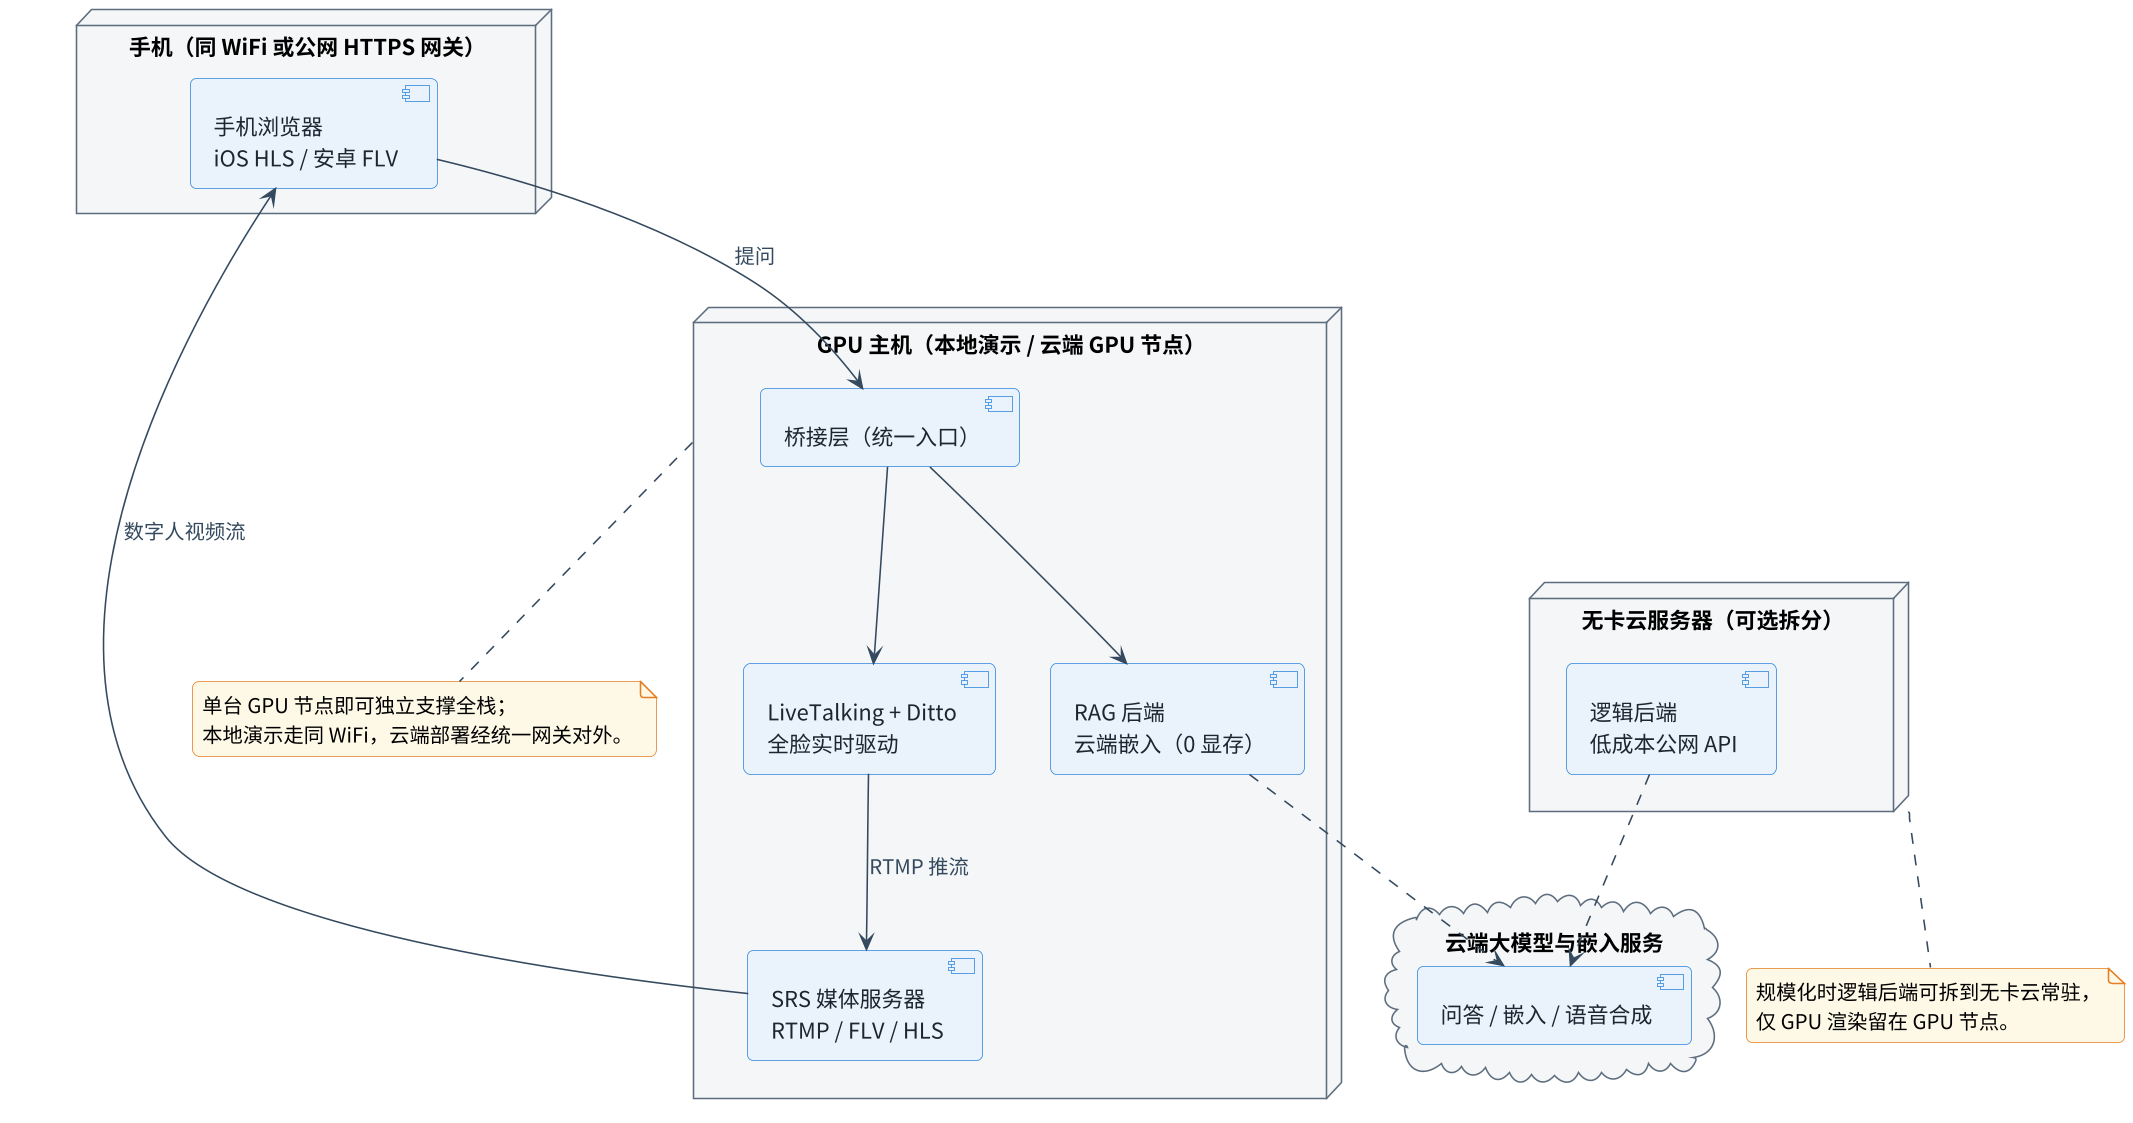

The diagram above was rendered by PlantUML. Its source (embedded in the PNG):
@startuml 02_部署架构
!include _style.puml

node "手机（同 WiFi 或公网 HTTPS 网关）" as PHONE {
  [手机浏览器\niOS HLS / 安卓 FLV] as WEB
}

node "GPU 主机（本地演示 / 云端 GPU 节点）" as HOST {
  [桥接层（统一入口）] as BR
  [RAG 后端\n云端嵌入（0 显存）] as RAG
  [LiveTalking + Ditto\n全脸实时驱动] as LT
  [SRS 媒体服务器\nRTMP / FLV / HLS] as SRS
}

node "无卡云服务器（可选拆分）" as CARDLESS {
  [逻辑后端\n低成本公网 API] as CLRAG
}

cloud "云端大模型与嵌入服务" as DS {
  [问答 / 嵌入 / 语音合成] as DSC
}

WEB --> BR : 提问
WEB <-- SRS : 数字人视频流
BR --> RAG
BR --> LT
LT --> SRS : RTMP 推流
RAG ..> DSC
CLRAG ..> DSC

note bottom of HOST : 单台 GPU 节点即可独立支撑全栈；\n本地演示走同 WiFi，云端部署经统一网关对外。
note bottom of CARDLESS : 规模化时逻辑后端可拆到无卡云常驻，\n仅 GPU 渲染留在 GPU 节点。
@enduml